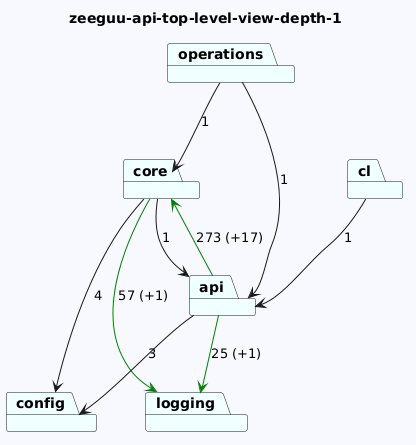

The diagram above was rendered by PlantUML. Its source (embedded in the PNG):
@startuml
skinparam backgroundColor GhostWhite
title zeeguu-api-top-level-view-depth-1
package "operations" #Azure
package "logging" #Azure
package "config" #Azure
package "cl" #Azure
package "core" #Azure
package "api" #Azure
"operations"-->"api"  : 1
"operations"-->"core"  : 1


"cl"-->"api"  : 1
"core"-->"logging" #Green : 57 (+1)
"core"-->"config"  : 4
"core"-->"api"  : 1
"api"-->"logging" #Green : 25 (+1)
"api"-->"config"  : 3
"api"-->"core" #Green : 273 (+17)
@enduml